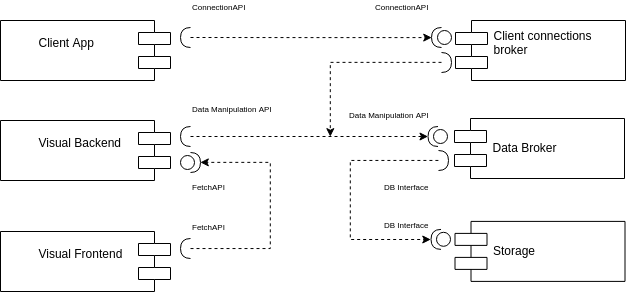

The diagram above was exported from draw.io. Its source (the exported page's mxGraphModel, read from the mxfile embedded in the PNG):
<mxGraphModel dx="664" dy="391" grid="1" gridSize="10" guides="1" tooltips="1" connect="1" arrows="1" fold="1" page="1" pageScale="1" pageWidth="827" pageHeight="1169" background="#ffffff" math="0" shadow="0">
  <root>
    <mxCell id="0" />
    <mxCell id="1" parent="0" />
    <mxCell id="DGhR6vJK3DTK3yI-jcU2-29" value="" style="group" vertex="1" connectable="0" parent="1">
      <mxGeometry x="50" y="20" width="260" height="80" as="geometry" />
    </mxCell>
    <mxCell id="DGhR6vJK3DTK3yI-jcU2-7" value="Client App&#10;" style="shape=component;align=left;spacingLeft=36;flipV=1;flipH=1;" vertex="1" parent="DGhR6vJK3DTK3yI-jcU2-29">
      <mxGeometry y="20" width="170" height="60" as="geometry" />
    </mxCell>
    <mxCell id="DGhR6vJK3DTK3yI-jcU2-19" value="" style="shape=requiredInterface;html=1;verticalLabelPosition=bottom;rotation=180;" vertex="1" parent="DGhR6vJK3DTK3yI-jcU2-29">
      <mxGeometry x="180" y="27" width="10" height="20" as="geometry" />
    </mxCell>
    <mxCell id="DGhR6vJK3DTK3yI-jcU2-28" value="ConnectionAPI" style="text;html=1;resizable=0;points=[];autosize=1;align=left;verticalAlign=top;spacingTop=-4;fontSize=8;" vertex="1" parent="DGhR6vJK3DTK3yI-jcU2-29">
      <mxGeometry x="190" width="100" height="20" as="geometry" />
    </mxCell>
    <mxCell id="DGhR6vJK3DTK3yI-jcU2-31" value="" style="group;fontSize=7;" vertex="1" connectable="0" parent="1">
      <mxGeometry x="50" y="120" width="290" height="95" as="geometry" />
    </mxCell>
    <mxCell id="DGhR6vJK3DTK3yI-jcU2-30" value="Data Manipulation API" style="text;html=1;resizable=0;points=[];autosize=1;align=left;verticalAlign=top;spacingTop=-4;fontSize=8;" vertex="1" parent="DGhR6vJK3DTK3yI-jcU2-31">
      <mxGeometry x="190" y="2" width="130" height="20" as="geometry" />
    </mxCell>
    <mxCell id="DGhR6vJK3DTK3yI-jcU2-3" value="Visual Backend&#10;" style="shape=component;align=left;spacingLeft=36;flipV=1;flipH=1;" vertex="1" parent="DGhR6vJK3DTK3yI-jcU2-31">
      <mxGeometry y="20" width="170" height="60" as="geometry" />
    </mxCell>
    <mxCell id="DGhR6vJK3DTK3yI-jcU2-21" value="" style="shape=requiredInterface;html=1;verticalLabelPosition=bottom;rotation=180;" vertex="1" parent="DGhR6vJK3DTK3yI-jcU2-31">
      <mxGeometry x="180" y="26" width="10" height="20" as="geometry" />
    </mxCell>
    <mxCell id="DGhR6vJK3DTK3yI-jcU2-22" value="" style="shape=providedRequiredInterface;html=1;verticalLabelPosition=bottom;rotation=180;direction=west;" vertex="1" parent="DGhR6vJK3DTK3yI-jcU2-31">
      <mxGeometry x="180" y="52" width="20" height="20" as="geometry" />
    </mxCell>
    <mxCell id="DGhR6vJK3DTK3yI-jcU2-23" value="FetchAPI" style="text;html=1;resizable=0;points=[];autosize=1;align=left;verticalAlign=top;spacingTop=-4;fontSize=8;" vertex="1" parent="DGhR6vJK3DTK3yI-jcU2-31">
      <mxGeometry x="190" y="80" width="60" height="20" as="geometry" />
    </mxCell>
    <mxCell id="DGhR6vJK3DTK3yI-jcU2-36" value="" style="group" vertex="1" connectable="0" parent="1">
      <mxGeometry x="50" y="230" width="250" height="81" as="geometry" />
    </mxCell>
    <mxCell id="DGhR6vJK3DTK3yI-jcU2-35" value="FetchAPI" style="text;html=1;resizable=0;points=[];autosize=1;align=left;verticalAlign=top;spacingTop=-4;fontSize=8;" vertex="1" parent="DGhR6vJK3DTK3yI-jcU2-36">
      <mxGeometry x="190" y="10" width="60" height="20" as="geometry" />
    </mxCell>
    <mxCell id="DGhR6vJK3DTK3yI-jcU2-4" value="Visual Frontend&#10;" style="shape=component;align=left;spacingLeft=36;flipH=1;" vertex="1" parent="DGhR6vJK3DTK3yI-jcU2-36">
      <mxGeometry y="21" width="170" height="60" as="geometry" />
    </mxCell>
    <mxCell id="DGhR6vJK3DTK3yI-jcU2-25" value="" style="shape=requiredInterface;html=1;verticalLabelPosition=bottom;direction=west;" vertex="1" parent="DGhR6vJK3DTK3yI-jcU2-36">
      <mxGeometry x="180" y="28" width="10" height="20" as="geometry" />
    </mxCell>
    <mxCell id="DGhR6vJK3DTK3yI-jcU2-39" value="" style="group;align=right;" vertex="1" connectable="0" parent="1">
      <mxGeometry x="413" y="128" width="261" height="81.90476190476193" as="geometry" />
    </mxCell>
    <mxCell id="DGhR6vJK3DTK3yI-jcU2-2" value="Data Broker" style="shape=component;align=left;spacingLeft=36;" vertex="1" parent="DGhR6vJK3DTK3yI-jcU2-39">
      <mxGeometry x="91" y="10" width="170" height="60" as="geometry" />
    </mxCell>
    <mxCell id="DGhR6vJK3DTK3yI-jcU2-12" value="" style="shape=providedRequiredInterface;html=1;verticalLabelPosition=bottom;direction=west;" vertex="1" parent="DGhR6vJK3DTK3yI-jcU2-39">
      <mxGeometry x="64.5" y="18" width="20" height="20" as="geometry" />
    </mxCell>
    <mxCell id="DGhR6vJK3DTK3yI-jcU2-13" value="Data Manipulation API" style="text;html=1;resizable=0;points=[];autosize=1;align=right;verticalAlign=top;spacingTop=-4;fontSize=8;" vertex="1" parent="DGhR6vJK3DTK3yI-jcU2-39">
      <mxGeometry x="-62" width="130" height="20" as="geometry" />
    </mxCell>
    <mxCell id="DGhR6vJK3DTK3yI-jcU2-37" value="" style="shape=requiredInterface;html=1;verticalLabelPosition=bottom;fontSize=8;" vertex="1" parent="DGhR6vJK3DTK3yI-jcU2-39">
      <mxGeometry x="75" y="42" width="10" height="20" as="geometry" />
    </mxCell>
    <mxCell id="DGhR6vJK3DTK3yI-jcU2-38" value="DB Interface" style="text;html=1;resizable=0;points=[];autosize=1;align=right;verticalAlign=top;spacingTop=-4;fontSize=8;" vertex="1" parent="DGhR6vJK3DTK3yI-jcU2-39">
      <mxGeometry x="-13" y="71.90476190476193" width="80" height="20" as="geometry" />
    </mxCell>
    <mxCell id="DGhR6vJK3DTK3yI-jcU2-40" value="" style="group" vertex="1" connectable="0" parent="1">
      <mxGeometry x="434.5" y="230.90476190476193" width="240" height="70" as="geometry" />
    </mxCell>
    <mxCell id="DGhR6vJK3DTK3yI-jcU2-16" value="" style="group;direction=west;align=right;" vertex="1" connectable="0" parent="DGhR6vJK3DTK3yI-jcU2-40">
      <mxGeometry width="240" height="70" as="geometry" />
    </mxCell>
    <mxCell id="DGhR6vJK3DTK3yI-jcU2-1" value="Storage" style="shape=component;align=left;spacingLeft=36;" vertex="1" parent="DGhR6vJK3DTK3yI-jcU2-16">
      <mxGeometry x="70" y="10" width="170" height="60" as="geometry" />
    </mxCell>
    <mxCell id="DGhR6vJK3DTK3yI-jcU2-14" value="" style="shape=providedRequiredInterface;html=1;verticalLabelPosition=bottom;direction=west;" vertex="1" parent="DGhR6vJK3DTK3yI-jcU2-16">
      <mxGeometry x="46" y="18" width="20" height="20" as="geometry" />
    </mxCell>
    <mxCell id="DGhR6vJK3DTK3yI-jcU2-15" value="DB Interface" style="text;html=1;resizable=0;points=[];autosize=1;align=right;verticalAlign=top;spacingTop=-4;fontSize=8;" vertex="1" parent="DGhR6vJK3DTK3yI-jcU2-16">
      <mxGeometry x="-34.5" y="7" width="80" height="20" as="geometry" />
    </mxCell>
    <mxCell id="DGhR6vJK3DTK3yI-jcU2-41" style="edgeStyle=orthogonalEdgeStyle;rounded=0;orthogonalLoop=1;jettySize=auto;html=1;exitX=0;exitY=0.5;exitDx=0;exitDy=0;exitPerimeter=0;entryX=1;entryY=0.5;entryDx=0;entryDy=0;entryPerimeter=0;fontSize=8;dashed=1;" edge="1" parent="1" source="DGhR6vJK3DTK3yI-jcU2-37" target="DGhR6vJK3DTK3yI-jcU2-14">
      <mxGeometry relative="1" as="geometry">
        <Array as="points">
          <mxPoint x="400" y="180" />
          <mxPoint x="400" y="259" />
        </Array>
      </mxGeometry>
    </mxCell>
    <mxCell id="DGhR6vJK3DTK3yI-jcU2-42" style="edgeStyle=orthogonalEdgeStyle;rounded=0;orthogonalLoop=1;jettySize=auto;html=1;dashed=1;fontSize=8;" edge="1" parent="1" source="DGhR6vJK3DTK3yI-jcU2-21" target="DGhR6vJK3DTK3yI-jcU2-12">
      <mxGeometry relative="1" as="geometry" />
    </mxCell>
    <mxCell id="DGhR6vJK3DTK3yI-jcU2-43" style="edgeStyle=orthogonalEdgeStyle;rounded=0;orthogonalLoop=1;jettySize=auto;html=1;entryX=1;entryY=0.5;entryDx=0;entryDy=0;entryPerimeter=0;dashed=1;fontSize=8;" edge="1" parent="1" source="DGhR6vJK3DTK3yI-jcU2-25" target="DGhR6vJK3DTK3yI-jcU2-22">
      <mxGeometry relative="1" as="geometry">
        <Array as="points">
          <mxPoint x="320" y="268" />
          <mxPoint x="320" y="182" />
        </Array>
      </mxGeometry>
    </mxCell>
    <mxCell id="DGhR6vJK3DTK3yI-jcU2-44" style="edgeStyle=orthogonalEdgeStyle;rounded=0;orthogonalLoop=1;jettySize=auto;html=1;entryX=1;entryY=0.5;entryDx=0;entryDy=0;entryPerimeter=0;dashed=1;fontSize=8;" edge="1" parent="1" source="DGhR6vJK3DTK3yI-jcU2-19" target="DGhR6vJK3DTK3yI-jcU2-8">
      <mxGeometry relative="1" as="geometry" />
    </mxCell>
    <mxCell id="DGhR6vJK3DTK3yI-jcU2-46" value="" style="group" vertex="1" connectable="0" parent="1">
      <mxGeometry x="380" y="20" width="295" height="80" as="geometry" />
    </mxCell>
    <mxCell id="DGhR6vJK3DTK3yI-jcU2-6" value="Client connections&#10;broker&#10;" style="shape=component;align=left;spacingLeft=36;" vertex="1" parent="DGhR6vJK3DTK3yI-jcU2-46">
      <mxGeometry x="125" y="20" width="170" height="60" as="geometry" />
    </mxCell>
    <mxCell id="DGhR6vJK3DTK3yI-jcU2-8" value="" style="shape=providedRequiredInterface;html=1;verticalLabelPosition=bottom;direction=west;" vertex="1" parent="DGhR6vJK3DTK3yI-jcU2-46">
      <mxGeometry x="101" y="27" width="20" height="20" as="geometry" />
    </mxCell>
    <mxCell id="DGhR6vJK3DTK3yI-jcU2-11" value="ConnectionAPI" style="text;html=1;resizable=0;points=[];autosize=1;align=right;verticalAlign=top;spacingTop=-4;fontSize=8;" vertex="1" parent="DGhR6vJK3DTK3yI-jcU2-46">
      <mxGeometry width="100" height="20" as="geometry" />
    </mxCell>
    <mxCell id="DGhR6vJK3DTK3yI-jcU2-45" value="" style="shape=requiredInterface;html=1;verticalLabelPosition=bottom;fontSize=8;" vertex="1" parent="DGhR6vJK3DTK3yI-jcU2-46">
      <mxGeometry x="111" y="52" width="10" height="20" as="geometry" />
    </mxCell>
    <mxCell id="DGhR6vJK3DTK3yI-jcU2-47" style="edgeStyle=orthogonalEdgeStyle;rounded=0;orthogonalLoop=1;jettySize=auto;html=1;dashed=1;fontSize=8;" edge="1" parent="1" source="DGhR6vJK3DTK3yI-jcU2-45">
      <mxGeometry relative="1" as="geometry">
        <mxPoint x="380" y="156" as="targetPoint" />
        <Array as="points">
          <mxPoint x="380" y="82" />
          <mxPoint x="380" y="156" />
        </Array>
      </mxGeometry>
    </mxCell>
  </root>
</mxGraphModel>